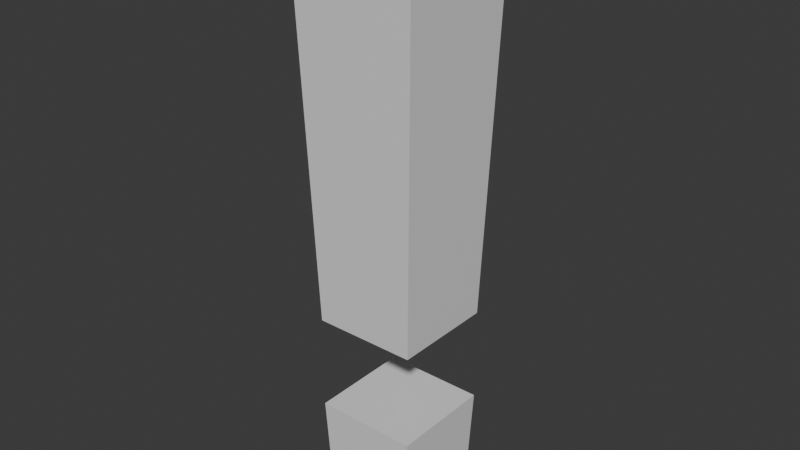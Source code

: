 # Source: exclamation.blend  (saved by Blender 4.5.87; exported with 4.5.12 LTS)
import bpy
from mathutils import Matrix  # noqa: F401  (used for matrix-valued properties, if any)

bpy.ops.wm.read_factory_settings(use_empty=True)
scene = bpy.context.scene
scene.name = 'Scene'

# ---- collections
col_collection = bpy.data.collections.new('Collection'); scene.collection.children.link(col_collection)

# ---- materials (node trees are filled in below, after node groups)
mat_material = bpy.data.materials.new('Material')
mat_material.alpha_threshold = 0.0
mat_material.roughness = 0.5
mat_material.line_color = (0.0, 0.0, 0.0, 1.0)

# ---- material node trees
mat_material.use_nodes = True; mat_material.node_tree.nodes.clear()
_N = mat_material.node_tree.nodes; _L = mat_material.node_tree.links
n0 = _N.new('ShaderNodeOutputMaterial'); n0.name = 'Material Output'; n0.location = (200, 100)
n1 = _N.new('ShaderNodeBsdfPrincipled'); n1.name = 'Principled BSDF'; n1.location = (-200, 100)
n1.inputs[3].default_value = 1.45
_L.new(n1.outputs[0], n0.inputs[0])
n0.is_active_output = True

# ---- world
world_world = bpy.data.worlds.new('World'); scene.world = world_world
world_world.use_nodes = True; world_world.node_tree.nodes.clear()
_N = world_world.node_tree.nodes; _L = world_world.node_tree.links
n0 = _N.new('ShaderNodeOutputWorld'); n0.name = 'World Output'; n0.location = (200, 100)
n1 = _N.new('ShaderNodeBackground'); n1.name = 'Background'; n1.location = (-200, 100)
n1.inputs[0].default_value = (0.05088, 0.05088, 0.05088, 1.0)
_L.new(n1.outputs[0], n0.inputs[0])
n0.is_active_output = True
world_world.color = (0.05088, 0.05088, 0.05088)
world_world.sun_shadow_jitter_overblur = 0.0

# ---- meshes
me_cube = bpy.data.meshes.new('Cube')
me_cube.from_pydata([(0.25, 0.25, 0.5), (0.2295, 0.2295, 0.0), (0.25, -0.25, 0.5), (0.2295, -0.2295, 0.0), (-0.25, 0.25, 0.5), (-0.2295, 0.2295, 0.0), (-0.25, -0.25, 0.5), (-0.2295, -0.2295, 0.0)], [], [(0, 4, 6, 2), (3, 2, 6, 7), (7, 6, 4, 5), (5, 1, 3, 7), (1, 0, 2, 3), (5, 4, 0, 1)])
_uv = me_cube.uv_layers.new(name='UVMap')
_uv.uv.foreach_set('vector', [0.625, 0.5, 0.875, 0.5, 0.875, 0.75, 0.625, 0.75, 0.375, 0.75, 0.625, 0.75, 0.625, 1.0, 0.375, 1.0, 0.375, 0.0, 0.625, 0.0, 0.625, 0.25, 0.375, 0.25, 0.125, 0.5, 0.375, 0.5, 0.375, 0.75, 0.125, 0.75, 0.375, 0.5, 0.625, 0.5, 0.625, 0.75, 0.375, 0.75, 0.375, 0.25, 0.625, 0.25, 0.625, 0.5, 0.375, 0.5])
me_cube.materials.append(mat_material)
me_cube.use_mirror_vertex_groups = False
me_cube.update()
me_cube_001 = bpy.data.meshes.new('Cube.001')
me_cube_001.from_pydata([(0.3065, 0.3065, 1.97), (0.25, 0.25, 0.07578), (0.3065, -0.3065, 1.97), (0.25, -0.25, 0.07578), (-0.3065, 0.3065, 1.97), (-0.25, 0.25, 0.07578), (-0.3065, -0.3065, 1.97), (-0.25, -0.25, 0.07578)], [], [(0, 4, 6, 2), (3, 2, 6, 7), (7, 6, 4, 5), (5, 1, 3, 7), (1, 0, 2, 3), (5, 4, 0, 1)])
_uv = me_cube_001.uv_layers.new(name='UVMap')
_uv.uv.foreach_set('vector', [0.625, 0.5, 0.875, 0.5, 0.875, 0.75, 0.625, 0.75, 0.375, 0.75, 0.625, 0.75, 0.625, 1.0, 0.375, 1.0, 0.375, 0.0, 0.625, 0.0, 0.625, 0.25, 0.375, 0.25, 0.125, 0.5, 0.375, 0.5, 0.375, 0.75, 0.125, 0.75, 0.375, 0.5, 0.625, 0.5, 0.625, 0.75, 0.375, 0.75, 0.375, 0.25, 0.625, 0.25, 0.625, 0.5, 0.375, 0.5])
me_cube_001.materials.append(mat_material)
me_cube_001.use_mirror_vertex_groups = False
me_cube_001.update()

# ---- objects
ob_cube = bpy.data.objects.new('Cube', me_cube)
ob_cube_001 = bpy.data.objects.new('Cube.001', me_cube_001)

# ---- transforms, parenting, visibility, modifiers, constraints
ob_cube.location = (0.0, 0.0, 0.0)
ob_cube.lock_rotations_4d = False
ob_cube.empty_display_type = 'ARROWS'
ob_cube.lineart.crease_threshold = 0.0
ob_cube_001.location = (0.0, 0.0, 0.8831)
ob_cube_001.lock_rotations_4d = False
ob_cube_001.empty_display_type = 'ARROWS'
ob_cube_001.lineart.crease_threshold = 0.0

# ---- collection membership
col_collection.objects.link(ob_cube)
col_collection.objects.link(ob_cube_001)

# ---- scene / render settings (as saved in the file)
scene.frame_start = 1; scene.frame_end = 250; scene.frame_set(1)
scene.render.engine = 'BLENDER_EEVEE_NEXT'
bpy.context.view_layer.update()

# ---- added for rendering (the .blend has no active camera and no usable light): camera, sun
cam_auto = bpy.data.cameras.new('AutoCamera')
cam_auto.lens = 50.0
cam_auto.sensor_width = 36.0
cam_auto.clip_end = 1000.0
ob_auto_camera = bpy.data.objects.new('AutoCamera', cam_auto)
scene.collection.objects.link(ob_auto_camera)
ob_auto_camera.location = (2.75891, -3.31069, 3.63369)
ob_auto_camera.rotation_euler = (1.09748, -7.21219e-08, 0.694738)
scene.camera = ob_auto_camera
light_auto_sun = bpy.data.lights.new('AutoSun', 'SUN')
light_auto_sun.energy = 3.0
light_auto_sun.angle = 0.0523599
ob_auto_sun = bpy.data.objects.new('AutoSun', light_auto_sun)
scene.collection.objects.link(ob_auto_sun)
ob_auto_sun.rotation_euler = (0.872665, 0.174533, 0.523599)
bpy.context.view_layer.update()

